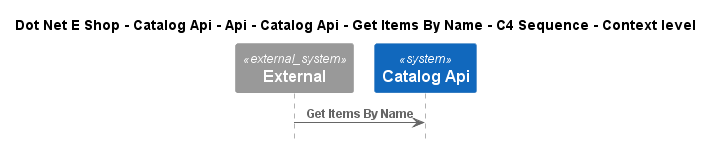

The diagram above was rendered by PlantUML. Its source (embedded in the PNG):
@startuml
!include ..\..\..\..\..\..\..\..\..\.c4s\C4_Sequence.puml

title Dot Net E Shop - Catalog Api - Api - Catalog Api - Get Items By Name - C4 Sequence - Context level

System_Ext(C4InterFlow.SoftwareSystems.ExternalSystem, "External", "")
System(DotNetEShop.SoftwareSystems.CatalogApi, "Catalog Api", "")

Rel(C4InterFlow.SoftwareSystems.ExternalSystem, DotNetEShop.SoftwareSystems.CatalogApi, "Get Items By Name")


@enduml